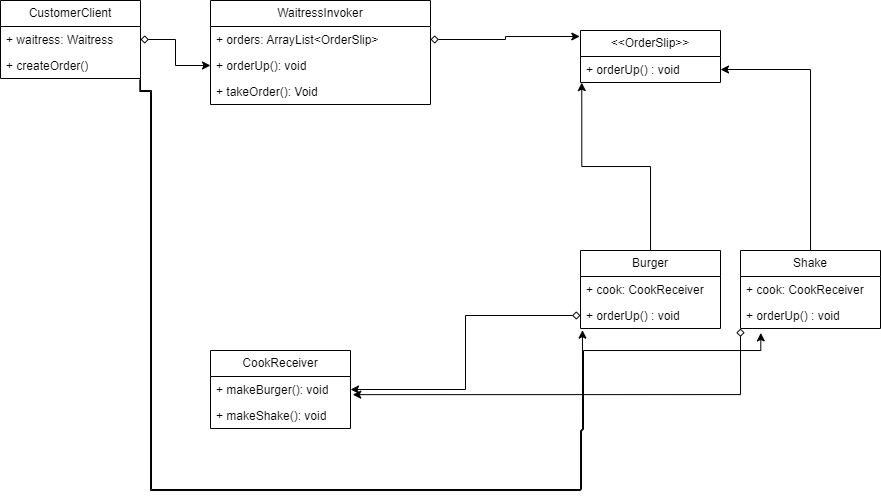

The diagram above was exported from draw.io. Its source (the exported page's mxGraphModel, read from the mxfile embedded in the PNG):
<mxGraphModel dx="2035" dy="661" grid="1" gridSize="10" guides="1" tooltips="1" connect="1" arrows="1" fold="1" page="1" pageScale="1" pageWidth="850" pageHeight="1100" math="0" shadow="0">
  <root>
    <mxCell id="0" />
    <mxCell id="1" parent="0" />
    <mxCell id="CS_ge_p3yxhzeWj5m4wG-1" value="WaitressInvoker" style="swimlane;fontStyle=0;childLayout=stackLayout;horizontal=1;startSize=26;fillColor=none;horizontalStack=0;resizeParent=1;resizeParentMax=0;resizeLast=0;collapsible=1;marginBottom=0;whiteSpace=wrap;html=1;" parent="1" vertex="1">
      <mxGeometry x="150" y="10" width="220" height="104" as="geometry" />
    </mxCell>
    <mxCell id="CS_ge_p3yxhzeWj5m4wG-2" value="+ orders: ArrayList&amp;lt;OrderSlip&amp;gt;" style="text;strokeColor=none;fillColor=none;align=left;verticalAlign=top;spacingLeft=4;spacingRight=4;overflow=hidden;rotatable=0;points=[[0,0.5],[1,0.5]];portConstraint=eastwest;whiteSpace=wrap;html=1;" parent="CS_ge_p3yxhzeWj5m4wG-1" vertex="1">
      <mxGeometry y="26" width="220" height="26" as="geometry" />
    </mxCell>
    <mxCell id="CS_ge_p3yxhzeWj5m4wG-3" value="+ orderUp(): void" style="text;strokeColor=none;fillColor=none;align=left;verticalAlign=top;spacingLeft=4;spacingRight=4;overflow=hidden;rotatable=0;points=[[0,0.5],[1,0.5]];portConstraint=eastwest;whiteSpace=wrap;html=1;" parent="CS_ge_p3yxhzeWj5m4wG-1" vertex="1">
      <mxGeometry y="52" width="220" height="26" as="geometry" />
    </mxCell>
    <mxCell id="CS_ge_p3yxhzeWj5m4wG-53" value="+ takeOrder(): Void" style="text;strokeColor=none;fillColor=none;align=left;verticalAlign=top;spacingLeft=4;spacingRight=4;overflow=hidden;rotatable=0;points=[[0,0.5],[1,0.5]];portConstraint=eastwest;whiteSpace=wrap;html=1;" parent="CS_ge_p3yxhzeWj5m4wG-1" vertex="1">
      <mxGeometry y="78" width="220" height="26" as="geometry" />
    </mxCell>
    <mxCell id="CS_ge_p3yxhzeWj5m4wG-5" value="&amp;lt;&amp;lt;OrderSlip&amp;gt;&amp;gt;" style="swimlane;fontStyle=0;childLayout=stackLayout;horizontal=1;startSize=26;fillColor=none;horizontalStack=0;resizeParent=1;resizeParentMax=0;resizeLast=0;collapsible=1;marginBottom=0;whiteSpace=wrap;html=1;" parent="1" vertex="1">
      <mxGeometry x="520" y="40" width="140" height="52" as="geometry" />
    </mxCell>
    <mxCell id="CS_ge_p3yxhzeWj5m4wG-6" value="+ orderUp() : void" style="text;strokeColor=none;fillColor=none;align=left;verticalAlign=top;spacingLeft=4;spacingRight=4;overflow=hidden;rotatable=0;points=[[0,0.5],[1,0.5]];portConstraint=eastwest;whiteSpace=wrap;html=1;" parent="CS_ge_p3yxhzeWj5m4wG-5" vertex="1">
      <mxGeometry y="26" width="140" height="26" as="geometry" />
    </mxCell>
    <mxCell id="CS_ge_p3yxhzeWj5m4wG-13" value="Burger" style="swimlane;fontStyle=0;childLayout=stackLayout;horizontal=1;startSize=26;fillColor=none;horizontalStack=0;resizeParent=1;resizeParentMax=0;resizeLast=0;collapsible=1;marginBottom=0;whiteSpace=wrap;html=1;" parent="1" vertex="1">
      <mxGeometry x="520" y="260" width="140" height="78" as="geometry" />
    </mxCell>
    <mxCell id="kNCBHGdG4qvosjfeMohc-6" value="+ cook: CookReceiver" style="text;strokeColor=none;fillColor=none;align=left;verticalAlign=top;spacingLeft=4;spacingRight=4;overflow=hidden;rotatable=0;points=[[0,0.5],[1,0.5]];portConstraint=eastwest;whiteSpace=wrap;html=1;" vertex="1" parent="CS_ge_p3yxhzeWj5m4wG-13">
      <mxGeometry y="26" width="140" height="26" as="geometry" />
    </mxCell>
    <mxCell id="CS_ge_p3yxhzeWj5m4wG-14" value="+ orderUp()&amp;nbsp;: void" style="text;strokeColor=none;fillColor=none;align=left;verticalAlign=top;spacingLeft=4;spacingRight=4;overflow=hidden;rotatable=0;points=[[0,0.5],[1,0.5]];portConstraint=eastwest;whiteSpace=wrap;html=1;" parent="CS_ge_p3yxhzeWj5m4wG-13" vertex="1">
      <mxGeometry y="52" width="140" height="26" as="geometry" />
    </mxCell>
    <mxCell id="Drj6p-o2rlSssU2dloH5-4" value="CustomerClient" style="swimlane;fontStyle=0;childLayout=stackLayout;horizontal=1;startSize=26;fillColor=none;horizontalStack=0;resizeParent=1;resizeParentMax=0;resizeLast=0;collapsible=1;marginBottom=0;whiteSpace=wrap;html=1;" parent="1" vertex="1">
      <mxGeometry x="-60" y="10" width="140" height="78" as="geometry" />
    </mxCell>
    <mxCell id="Drj6p-o2rlSssU2dloH5-6" value="+ waitress: Waitress" style="text;strokeColor=none;fillColor=none;align=left;verticalAlign=top;spacingLeft=4;spacingRight=4;overflow=hidden;rotatable=0;points=[[0,0.5],[1,0.5]];portConstraint=eastwest;whiteSpace=wrap;html=1;" parent="Drj6p-o2rlSssU2dloH5-4" vertex="1">
      <mxGeometry y="26" width="140" height="26" as="geometry" />
    </mxCell>
    <mxCell id="Drj6p-o2rlSssU2dloH5-5" value="+ createOrder()" style="text;strokeColor=none;fillColor=none;align=left;verticalAlign=top;spacingLeft=4;spacingRight=4;overflow=hidden;rotatable=0;points=[[0,0.5],[1,0.5]];portConstraint=eastwest;whiteSpace=wrap;html=1;" parent="Drj6p-o2rlSssU2dloH5-4" vertex="1">
      <mxGeometry y="52" width="140" height="26" as="geometry" />
    </mxCell>
    <mxCell id="Drj6p-o2rlSssU2dloH5-8" value="CookReceiver" style="swimlane;fontStyle=0;childLayout=stackLayout;horizontal=1;startSize=26;fillColor=none;horizontalStack=0;resizeParent=1;resizeParentMax=0;resizeLast=0;collapsible=1;marginBottom=0;whiteSpace=wrap;html=1;" parent="1" vertex="1">
      <mxGeometry x="150" y="360" width="140" height="78" as="geometry" />
    </mxCell>
    <mxCell id="Drj6p-o2rlSssU2dloH5-9" value="+ makeBurger(): void" style="text;strokeColor=none;fillColor=none;align=left;verticalAlign=top;spacingLeft=4;spacingRight=4;overflow=hidden;rotatable=0;points=[[0,0.5],[1,0.5]];portConstraint=eastwest;whiteSpace=wrap;html=1;" parent="Drj6p-o2rlSssU2dloH5-8" vertex="1">
      <mxGeometry y="26" width="140" height="26" as="geometry" />
    </mxCell>
    <mxCell id="Drj6p-o2rlSssU2dloH5-10" value="+ makeShake(): void" style="text;strokeColor=none;fillColor=none;align=left;verticalAlign=top;spacingLeft=4;spacingRight=4;overflow=hidden;rotatable=0;points=[[0,0.5],[1,0.5]];portConstraint=eastwest;whiteSpace=wrap;html=1;" parent="Drj6p-o2rlSssU2dloH5-8" vertex="1">
      <mxGeometry y="52" width="140" height="26" as="geometry" />
    </mxCell>
    <mxCell id="Drj6p-o2rlSssU2dloH5-13" style="edgeStyle=orthogonalEdgeStyle;rounded=0;orthogonalLoop=1;jettySize=auto;html=1;entryX=0.014;entryY=1.064;entryDx=0;entryDy=0;entryPerimeter=0;exitX=0.995;exitY=1.042;exitDx=0;exitDy=0;exitPerimeter=0;" parent="1" source="Drj6p-o2rlSssU2dloH5-5" target="CS_ge_p3yxhzeWj5m4wG-14" edge="1">
      <mxGeometry relative="1" as="geometry">
        <mxPoint x="520" y="425" as="targetPoint" />
        <Array as="points">
          <mxPoint x="79" y="101" />
          <mxPoint x="90" y="101" />
          <mxPoint x="90" y="500" />
          <mxPoint x="520" y="500" />
          <mxPoint x="520" y="440" />
          <mxPoint x="522" y="440" />
        </Array>
        <mxPoint x="80" y="101" as="sourcePoint" />
      </mxGeometry>
    </mxCell>
    <mxCell id="Drj6p-o2rlSssU2dloH5-14" style="edgeStyle=orthogonalEdgeStyle;rounded=0;orthogonalLoop=1;jettySize=auto;html=1;exitX=0;exitY=0.5;exitDx=0;exitDy=0;entryX=1;entryY=0.5;entryDx=0;entryDy=0;startArrow=diamond;startFill=0;" parent="1" source="CS_ge_p3yxhzeWj5m4wG-14" target="Drj6p-o2rlSssU2dloH5-9" edge="1">
      <mxGeometry relative="1" as="geometry" />
    </mxCell>
    <mxCell id="Drj6p-o2rlSssU2dloH5-15" style="edgeStyle=orthogonalEdgeStyle;rounded=0;orthogonalLoop=1;jettySize=auto;html=1;entryX=-0.005;entryY=0.115;entryDx=0;entryDy=0;entryPerimeter=0;startArrow=diamond;startFill=0;" parent="1" source="CS_ge_p3yxhzeWj5m4wG-2" target="CS_ge_p3yxhzeWj5m4wG-5" edge="1">
      <mxGeometry relative="1" as="geometry" />
    </mxCell>
    <mxCell id="kNCBHGdG4qvosjfeMohc-1" style="edgeStyle=orthogonalEdgeStyle;rounded=0;orthogonalLoop=1;jettySize=auto;html=1;entryX=0;entryY=0.5;entryDx=0;entryDy=0;startArrow=diamond;startFill=0;" edge="1" parent="1" source="Drj6p-o2rlSssU2dloH5-6" target="CS_ge_p3yxhzeWj5m4wG-3">
      <mxGeometry relative="1" as="geometry" />
    </mxCell>
    <mxCell id="kNCBHGdG4qvosjfeMohc-12" style="edgeStyle=orthogonalEdgeStyle;rounded=0;orthogonalLoop=1;jettySize=auto;html=1;entryX=1;entryY=0.5;entryDx=0;entryDy=0;" edge="1" parent="1" source="kNCBHGdG4qvosjfeMohc-7" target="CS_ge_p3yxhzeWj5m4wG-6">
      <mxGeometry relative="1" as="geometry" />
    </mxCell>
    <mxCell id="kNCBHGdG4qvosjfeMohc-7" value="Shake" style="swimlane;fontStyle=0;childLayout=stackLayout;horizontal=1;startSize=26;fillColor=none;horizontalStack=0;resizeParent=1;resizeParentMax=0;resizeLast=0;collapsible=1;marginBottom=0;whiteSpace=wrap;html=1;" vertex="1" parent="1">
      <mxGeometry x="680" y="260" width="140" height="78" as="geometry" />
    </mxCell>
    <mxCell id="kNCBHGdG4qvosjfeMohc-8" value="+ cook: CookReceiver" style="text;strokeColor=none;fillColor=none;align=left;verticalAlign=top;spacingLeft=4;spacingRight=4;overflow=hidden;rotatable=0;points=[[0,0.5],[1,0.5]];portConstraint=eastwest;whiteSpace=wrap;html=1;" vertex="1" parent="kNCBHGdG4qvosjfeMohc-7">
      <mxGeometry y="26" width="140" height="26" as="geometry" />
    </mxCell>
    <mxCell id="kNCBHGdG4qvosjfeMohc-9" value="+ orderUp()&amp;nbsp;: void" style="text;strokeColor=none;fillColor=none;align=left;verticalAlign=top;spacingLeft=4;spacingRight=4;overflow=hidden;rotatable=0;points=[[0,0.5],[1,0.5]];portConstraint=eastwest;whiteSpace=wrap;html=1;" vertex="1" parent="kNCBHGdG4qvosjfeMohc-7">
      <mxGeometry y="52" width="140" height="26" as="geometry" />
    </mxCell>
    <mxCell id="kNCBHGdG4qvosjfeMohc-11" style="edgeStyle=orthogonalEdgeStyle;rounded=0;orthogonalLoop=1;jettySize=auto;html=1;entryX=0.009;entryY=1.005;entryDx=0;entryDy=0;entryPerimeter=0;" edge="1" parent="1" source="CS_ge_p3yxhzeWj5m4wG-13" target="CS_ge_p3yxhzeWj5m4wG-6">
      <mxGeometry relative="1" as="geometry" />
    </mxCell>
    <mxCell id="kNCBHGdG4qvosjfeMohc-14" style="edgeStyle=orthogonalEdgeStyle;rounded=0;orthogonalLoop=1;jettySize=auto;html=1;exitX=0;exitY=1;exitDx=0;exitDy=0;entryX=1.016;entryY=0.698;entryDx=0;entryDy=0;entryPerimeter=0;startArrow=diamond;startFill=0;" edge="1" parent="1" source="kNCBHGdG4qvosjfeMohc-7" target="Drj6p-o2rlSssU2dloH5-9">
      <mxGeometry relative="1" as="geometry" />
    </mxCell>
    <mxCell id="kNCBHGdG4qvosjfeMohc-16" style="edgeStyle=orthogonalEdgeStyle;rounded=0;orthogonalLoop=1;jettySize=auto;html=1;exitX=0.995;exitY=1.042;exitDx=0;exitDy=0;exitPerimeter=0;entryX=0.145;entryY=1.17;entryDx=0;entryDy=0;entryPerimeter=0;" edge="1" parent="1" target="kNCBHGdG4qvosjfeMohc-9">
      <mxGeometry relative="1" as="geometry">
        <mxPoint x="780" y="360" as="targetPoint" />
        <Array as="points">
          <mxPoint x="80" y="100" />
          <mxPoint x="91" y="100" />
          <mxPoint x="91" y="499" />
          <mxPoint x="521" y="499" />
          <mxPoint x="521" y="439" />
          <mxPoint x="523" y="439" />
          <mxPoint x="523" y="360" />
          <mxPoint x="700" y="360" />
        </Array>
        <mxPoint x="80" y="88" as="sourcePoint" />
      </mxGeometry>
    </mxCell>
  </root>
</mxGraphModel>